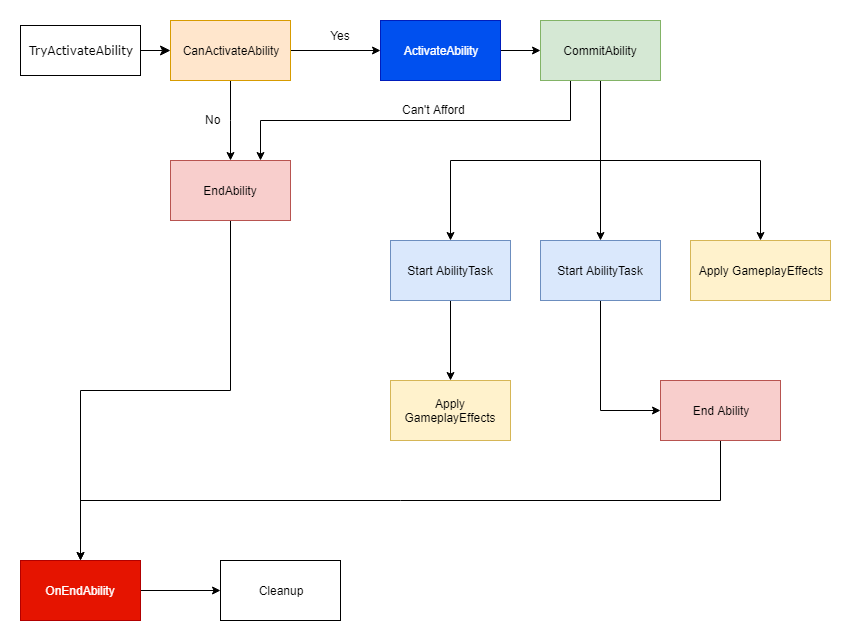

The diagram above was exported from draw.io. Its source (the exported page's mxGraphModel, read from the mxfile embedded in the PNG):
<mxGraphModel dx="1422" dy="764" grid="1" gridSize="10" guides="1" tooltips="1" connect="1" arrows="1" fold="1" page="1" pageScale="1" pageWidth="1100" pageHeight="850" background="#ffffff" math="0" shadow="0">
  <root>
    <mxCell id="0" />
    <mxCell id="1" parent="0" />
    <mxCell id="1fdf3b25b50cf41e-27" style="edgeStyle=none;html=1;labelBackgroundColor=none;startFill=0;startSize=8;endFill=1;endSize=8;fontFamily=Verdana;fontSize=12;entryX=0;entryY=0.5;entryDx=0;entryDy=0;" parent="1" source="17472293e6e8944d-30" target="HGSHU3n2En8N2OA9x5St-2" edge="1">
      <mxGeometry relative="1" as="geometry">
        <mxPoint x="430" y="80" as="targetPoint" />
      </mxGeometry>
    </mxCell>
    <mxCell id="17472293e6e8944d-30" value="TryActivateAbility&lt;br&gt;" style="whiteSpace=wrap;html=1;rounded=0;shadow=0;comic=0;labelBackgroundColor=none;strokeColor=#000000;strokeWidth=1;fillColor=#FFFFFF;fontFamily=Verdana;fontSize=12;fontColor=#000000;align=center;" parent="1" vertex="1">
      <mxGeometry x="60" y="55" width="120" height="50" as="geometry" />
    </mxCell>
    <mxCell id="HGSHU3n2En8N2OA9x5St-7" value="" style="edgeStyle=orthogonalEdgeStyle;rounded=0;orthogonalLoop=1;jettySize=auto;html=1;" edge="1" parent="1" source="HGSHU3n2En8N2OA9x5St-2" target="HGSHU3n2En8N2OA9x5St-6">
      <mxGeometry relative="1" as="geometry">
        <Array as="points">
          <mxPoint x="270" y="150" />
          <mxPoint x="270" y="150" />
        </Array>
      </mxGeometry>
    </mxCell>
    <mxCell id="HGSHU3n2En8N2OA9x5St-10" value="" style="edgeStyle=orthogonalEdgeStyle;rounded=0;orthogonalLoop=1;jettySize=auto;html=1;entryX=0;entryY=0.5;entryDx=0;entryDy=0;" edge="1" parent="1" source="HGSHU3n2En8N2OA9x5St-2" target="HGSHU3n2En8N2OA9x5St-54">
      <mxGeometry relative="1" as="geometry">
        <mxPoint x="480" y="80" as="targetPoint" />
        <Array as="points" />
      </mxGeometry>
    </mxCell>
    <mxCell id="HGSHU3n2En8N2OA9x5St-2" value="CanActivateAbility" style="rounded=0;whiteSpace=wrap;html=1;fillColor=#ffe6cc;strokeColor=#d79b00;" vertex="1" parent="1">
      <mxGeometry x="210" y="50" width="120" height="60" as="geometry" />
    </mxCell>
    <mxCell id="HGSHU3n2En8N2OA9x5St-68" style="edgeStyle=orthogonalEdgeStyle;rounded=0;orthogonalLoop=1;jettySize=auto;html=1;exitX=0.5;exitY=1;exitDx=0;exitDy=0;entryX=0.5;entryY=0;entryDx=0;entryDy=0;" edge="1" parent="1" source="HGSHU3n2En8N2OA9x5St-6" target="HGSHU3n2En8N2OA9x5St-59">
      <mxGeometry relative="1" as="geometry" />
    </mxCell>
    <mxCell id="HGSHU3n2En8N2OA9x5St-6" value="EndAbility" style="rounded=0;whiteSpace=wrap;html=1;fillColor=#f8cecc;strokeColor=#b85450;" vertex="1" parent="1">
      <mxGeometry x="210" y="190" width="120" height="60" as="geometry" />
    </mxCell>
    <mxCell id="HGSHU3n2En8N2OA9x5St-39" value="" style="edgeStyle=orthogonalEdgeStyle;rounded=0;orthogonalLoop=1;jettySize=auto;html=1;" edge="1" parent="1" source="HGSHU3n2En8N2OA9x5St-32" target="HGSHU3n2En8N2OA9x5St-38">
      <mxGeometry relative="1" as="geometry" />
    </mxCell>
    <mxCell id="HGSHU3n2En8N2OA9x5St-32" value="Start AbilityTask" style="rounded=0;whiteSpace=wrap;html=1;fillColor=#dae8fc;strokeColor=#6c8ebf;" vertex="1" parent="1">
      <mxGeometry x="430" y="270" width="120" height="60" as="geometry" />
    </mxCell>
    <mxCell id="HGSHU3n2En8N2OA9x5St-38" value="Apply GameplayEffects" style="rounded=0;whiteSpace=wrap;html=1;fillColor=#fff2cc;strokeColor=#d6b656;" vertex="1" parent="1">
      <mxGeometry x="430" y="410" width="120" height="60" as="geometry" />
    </mxCell>
    <mxCell id="HGSHU3n2En8N2OA9x5St-45" value="" style="edgeStyle=orthogonalEdgeStyle;rounded=0;orthogonalLoop=1;jettySize=auto;html=1;" edge="1" parent="1" source="HGSHU3n2En8N2OA9x5St-34" target="HGSHU3n2En8N2OA9x5St-44">
      <mxGeometry relative="1" as="geometry">
        <Array as="points">
          <mxPoint x="640" y="440" />
        </Array>
      </mxGeometry>
    </mxCell>
    <mxCell id="HGSHU3n2En8N2OA9x5St-34" value="Start AbilityTask" style="rounded=0;whiteSpace=wrap;html=1;fillColor=#dae8fc;strokeColor=#6c8ebf;" vertex="1" parent="1">
      <mxGeometry x="580" y="270" width="120" height="60" as="geometry" />
    </mxCell>
    <mxCell id="HGSHU3n2En8N2OA9x5St-69" style="edgeStyle=orthogonalEdgeStyle;rounded=0;orthogonalLoop=1;jettySize=auto;html=1;exitX=0.5;exitY=1;exitDx=0;exitDy=0;" edge="1" parent="1" source="HGSHU3n2En8N2OA9x5St-44" target="HGSHU3n2En8N2OA9x5St-59">
      <mxGeometry relative="1" as="geometry" />
    </mxCell>
    <mxCell id="HGSHU3n2En8N2OA9x5St-44" value="End Ability" style="rounded=0;whiteSpace=wrap;html=1;fillColor=#f8cecc;strokeColor=#b85450;" vertex="1" parent="1">
      <mxGeometry x="700" y="410" width="120" height="60" as="geometry" />
    </mxCell>
    <mxCell id="HGSHU3n2En8N2OA9x5St-36" value="Apply GameplayEffects" style="rounded=0;whiteSpace=wrap;html=1;fillColor=#fff2cc;strokeColor=#d6b656;" vertex="1" parent="1">
      <mxGeometry x="730" y="270" width="140" height="60" as="geometry" />
    </mxCell>
    <mxCell id="HGSHU3n2En8N2OA9x5St-18" value="Yes" style="text;html=1;strokeColor=none;fillColor=none;align=center;verticalAlign=middle;whiteSpace=wrap;rounded=0;" vertex="1" parent="1">
      <mxGeometry x="360" y="55" width="40" height="20" as="geometry" />
    </mxCell>
    <mxCell id="HGSHU3n2En8N2OA9x5St-25" value="No" style="text;html=1;resizable=0;points=[];autosize=1;align=left;verticalAlign=top;spacingTop=-4;" vertex="1" parent="1">
      <mxGeometry x="243" y="140" width="30" height="20" as="geometry" />
    </mxCell>
    <mxCell id="HGSHU3n2En8N2OA9x5St-31" value="Can't Afford" style="text;html=1;resizable=0;points=[];autosize=1;align=left;verticalAlign=top;spacingTop=-4;" vertex="1" parent="1">
      <mxGeometry x="440" y="130" width="80" height="20" as="geometry" />
    </mxCell>
    <mxCell id="HGSHU3n2En8N2OA9x5St-63" value="" style="edgeStyle=orthogonalEdgeStyle;rounded=0;orthogonalLoop=1;jettySize=auto;html=1;" edge="1" parent="1" source="HGSHU3n2En8N2OA9x5St-54" target="HGSHU3n2En8N2OA9x5St-62">
      <mxGeometry relative="1" as="geometry" />
    </mxCell>
    <mxCell id="HGSHU3n2En8N2OA9x5St-54" value="ActivateAbility" style="rounded=0;whiteSpace=wrap;html=1;fillColor=#0050ef;strokeColor=#001DBC;fontColor=#ffffff;" vertex="1" parent="1">
      <mxGeometry x="420" y="50" width="120" height="60" as="geometry" />
    </mxCell>
    <mxCell id="HGSHU3n2En8N2OA9x5St-64" style="edgeStyle=orthogonalEdgeStyle;rounded=0;orthogonalLoop=1;jettySize=auto;html=1;exitX=0.25;exitY=1;exitDx=0;exitDy=0;entryX=0.75;entryY=0;entryDx=0;entryDy=0;" edge="1" parent="1" source="HGSHU3n2En8N2OA9x5St-62" target="HGSHU3n2En8N2OA9x5St-6">
      <mxGeometry relative="1" as="geometry" />
    </mxCell>
    <mxCell id="HGSHU3n2En8N2OA9x5St-65" style="edgeStyle=orthogonalEdgeStyle;rounded=0;orthogonalLoop=1;jettySize=auto;html=1;exitX=0.5;exitY=1;exitDx=0;exitDy=0;entryX=0.5;entryY=0;entryDx=0;entryDy=0;" edge="1" parent="1" source="HGSHU3n2En8N2OA9x5St-62" target="HGSHU3n2En8N2OA9x5St-32">
      <mxGeometry relative="1" as="geometry" />
    </mxCell>
    <mxCell id="HGSHU3n2En8N2OA9x5St-66" style="edgeStyle=orthogonalEdgeStyle;rounded=0;orthogonalLoop=1;jettySize=auto;html=1;exitX=0.5;exitY=1;exitDx=0;exitDy=0;entryX=0.5;entryY=0;entryDx=0;entryDy=0;" edge="1" parent="1" source="HGSHU3n2En8N2OA9x5St-62" target="HGSHU3n2En8N2OA9x5St-34">
      <mxGeometry relative="1" as="geometry" />
    </mxCell>
    <mxCell id="HGSHU3n2En8N2OA9x5St-67" style="edgeStyle=orthogonalEdgeStyle;rounded=0;orthogonalLoop=1;jettySize=auto;html=1;exitX=0.5;exitY=1;exitDx=0;exitDy=0;" edge="1" parent="1" source="HGSHU3n2En8N2OA9x5St-62" target="HGSHU3n2En8N2OA9x5St-36">
      <mxGeometry relative="1" as="geometry" />
    </mxCell>
    <mxCell id="HGSHU3n2En8N2OA9x5St-62" value="CommitAbility" style="rounded=0;whiteSpace=wrap;html=1;fillColor=#d5e8d4;strokeColor=#82b366;" vertex="1" parent="1">
      <mxGeometry x="580" y="50" width="120" height="60" as="geometry" />
    </mxCell>
    <mxCell id="HGSHU3n2En8N2OA9x5St-61" value="" style="edgeStyle=orthogonalEdgeStyle;rounded=0;orthogonalLoop=1;jettySize=auto;html=1;" edge="1" parent="1" source="HGSHU3n2En8N2OA9x5St-59" target="HGSHU3n2En8N2OA9x5St-60">
      <mxGeometry relative="1" as="geometry" />
    </mxCell>
    <mxCell id="HGSHU3n2En8N2OA9x5St-59" value="OnEndAbility" style="rounded=0;whiteSpace=wrap;html=1;fillColor=#e51400;strokeColor=#B20000;fontColor=#ffffff;" vertex="1" parent="1">
      <mxGeometry x="60" y="590" width="120" height="60" as="geometry" />
    </mxCell>
    <mxCell id="HGSHU3n2En8N2OA9x5St-60" value="Cleanup" style="rounded=0;whiteSpace=wrap;html=1;" vertex="1" parent="1">
      <mxGeometry x="260" y="590" width="120" height="60" as="geometry" />
    </mxCell>
  </root>
</mxGraphModel>